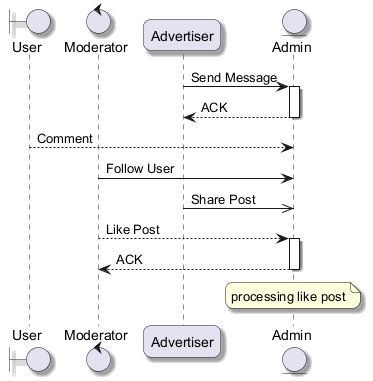

The diagram above was rendered by PlantUML. Its source (embedded in the PNG):
@startuml
skinparam backgroundColor #FFFFFF
skinparam roundCorner 15
skinparam shadowing true
boundary "User" as U
control "Moderator" as M
participant "Advertiser" as A
entity "Admin" as A2
A -> A2 : Send Message
activate A2
A2 --> A : ACK
deactivate A2
U --> A2 : Comment
M -> A2 : Follow User
A ->> A2 : Share Post
M --> A2 : Like Post
activate A2
A2 --> M : ACK
deactivate A2
note over A2 : processing like post
@enduml